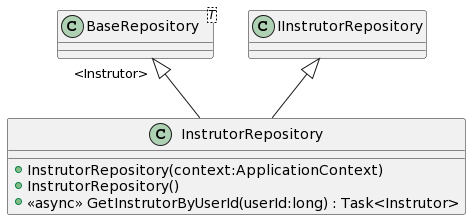

The diagram above was rendered by PlantUML. Its source (embedded in the PNG):
@startuml
class InstrutorRepository {
    + InstrutorRepository(context:ApplicationContext)
    + InstrutorRepository()
    + <<async>> GetInstrutorByUserId(userId:long) : Task<Instrutor>
}
class "BaseRepository"<T> {
}
"BaseRepository" "<Instrutor>" <|-- InstrutorRepository
IInstrutorRepository <|-- InstrutorRepository
@enduml